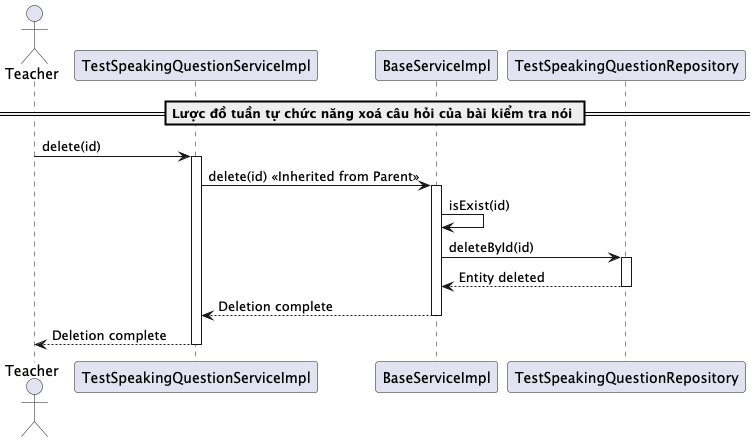

The diagram above was rendered by PlantUML. Its source (embedded in the PNG):
@startuml deleteTestSpeakingQuestion
actor Teacher
participant "TestSpeakingQuestionServiceImpl" as TestSpeakingQuestionService
participant "BaseServiceImpl" as BaseService
participant "TestSpeakingQuestionRepository" as Repository

== Lược đồ tuần tự chức năng xoá câu hỏi của bài kiểm tra nói ==
Teacher -> TestSpeakingQuestionService: delete(id)
activate TestSpeakingQuestionService

TestSpeakingQuestionService -> BaseService: delete(id) << Inherited from Parent >>
activate BaseService

BaseService -> BaseService: isExist(id)
BaseService -> Repository: deleteById(id)
activate Repository
Repository --> BaseService: Entity deleted
deactivate Repository

BaseService --> TestSpeakingQuestionService: Deletion complete
deactivate BaseService

TestSpeakingQuestionService --> Teacher: Deletion complete
deactivate TestSpeakingQuestionService

@enduml